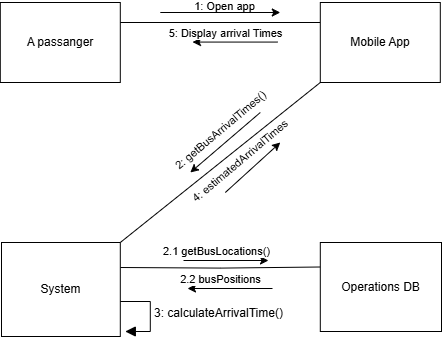

The diagram above was exported from draw.io. Its source (the exported page's mxGraphModel, read from the mxfile embedded in the PNG):
<mxGraphModel dx="518" dy="1600" grid="0" gridSize="10" guides="1" tooltips="1" connect="1" arrows="1" fold="1" page="0" pageScale="1" pageWidth="850" pageHeight="1100" background="#ffffff" math="0" shadow="0">
  <root>
    <mxCell id="0" />
    <mxCell id="1" parent="0" />
    <mxCell id="fbFKRxsLDfwKfuK52Rjf-1" value="A passanger" style="rounded=0;whiteSpace=wrap;html=1;" vertex="1" parent="1">
      <mxGeometry x="86.79998779296875" y="-33" width="120" height="80" as="geometry" />
    </mxCell>
    <mxCell id="fbFKRxsLDfwKfuK52Rjf-2" style="edgeStyle=orthogonalEdgeStyle;rounded=0;orthogonalLoop=1;jettySize=auto;html=1;entryX=1;entryY=0.5;entryDx=0;entryDy=0;endArrow=none;startFill=0;" edge="1" parent="1">
      <mxGeometry relative="1" as="geometry">
        <mxPoint x="406.79998779296875" y="-13" as="sourcePoint" />
        <mxPoint x="206.79998779296875" y="-13" as="targetPoint" />
      </mxGeometry>
    </mxCell>
    <mxCell id="fbFKRxsLDfwKfuK52Rjf-3" style="rounded=0;orthogonalLoop=1;jettySize=auto;html=1;exitX=0;exitY=1;exitDx=0;exitDy=0;entryX=1;entryY=0;entryDx=0;entryDy=0;endArrow=none;startFill=0;" edge="1" parent="1" source="fbFKRxsLDfwKfuK52Rjf-4" target="fbFKRxsLDfwKfuK52Rjf-6">
      <mxGeometry relative="1" as="geometry" />
    </mxCell>
    <mxCell id="fbFKRxsLDfwKfuK52Rjf-4" value="Mobile App" style="rounded=0;whiteSpace=wrap;html=1;" vertex="1" parent="1">
      <mxGeometry x="406.79998779296875" y="-33" width="120" height="80" as="geometry" />
    </mxCell>
    <mxCell id="fbFKRxsLDfwKfuK52Rjf-5" style="edgeStyle=orthogonalEdgeStyle;rounded=0;orthogonalLoop=1;jettySize=auto;html=1;exitX=1;exitY=0.5;exitDx=0;exitDy=0;entryX=0;entryY=0.5;entryDx=0;entryDy=0;endArrow=none;startFill=0;" edge="1" parent="1">
      <mxGeometry relative="1" as="geometry">
        <mxPoint x="206.79999999999995" y="231.99999999999977" as="sourcePoint" />
        <mxPoint x="406.79999999999995" y="231.5" as="targetPoint" />
      </mxGeometry>
    </mxCell>
    <mxCell id="fbFKRxsLDfwKfuK52Rjf-6" value="System" style="rounded=0;whiteSpace=wrap;html=1;" vertex="1" parent="1">
      <mxGeometry x="88" y="207" width="118.8" height="94" as="geometry" />
    </mxCell>
    <mxCell id="fbFKRxsLDfwKfuK52Rjf-7" value="Operations DB" style="rounded=0;whiteSpace=wrap;html=1;" vertex="1" parent="1">
      <mxGeometry x="406.8" y="207" width="121.2" height="89" as="geometry" />
    </mxCell>
    <mxCell id="fbFKRxsLDfwKfuK52Rjf-8" value="" style="endArrow=none;html=1;rounded=0;startArrow=classic;startFill=1;endFill=1;" edge="1" parent="1">
      <mxGeometry width="50" height="50" relative="1" as="geometry">
        <mxPoint x="366.79998779296875" y="-23" as="sourcePoint" />
        <mxPoint x="246.79998779296875" y="-23" as="targetPoint" />
      </mxGeometry>
    </mxCell>
    <mxCell id="fbFKRxsLDfwKfuK52Rjf-9" value="1: Open app" style="edgeLabel;html=1;align=center;verticalAlign=middle;resizable=0;points=[];labelBackgroundColor=none;" vertex="1" connectable="0" parent="fbFKRxsLDfwKfuK52Rjf-8">
      <mxGeometry x="-0.0061" y="-1" relative="1" as="geometry">
        <mxPoint x="3" y="-6" as="offset" />
      </mxGeometry>
    </mxCell>
    <mxCell id="fbFKRxsLDfwKfuK52Rjf-11" value="" style="endArrow=none;html=1;rounded=0;startFill=1;startArrow=classic;" edge="1" parent="1">
      <mxGeometry width="50" height="50" relative="1" as="geometry">
        <mxPoint x="276.79998779296875" y="137" as="sourcePoint" />
        <mxPoint x="346.79998779296875" y="77" as="targetPoint" />
      </mxGeometry>
    </mxCell>
    <mxCell id="fbFKRxsLDfwKfuK52Rjf-12" value="2: getBusArrivalTimes()" style="edgeLabel;html=1;align=center;verticalAlign=middle;resizable=0;points=[];rotation=-40;labelBackgroundColor=none;" vertex="1" connectable="0" parent="fbFKRxsLDfwKfuK52Rjf-11">
      <mxGeometry x="0.22" y="1" relative="1" as="geometry">
        <mxPoint x="-13" y="-5" as="offset" />
      </mxGeometry>
    </mxCell>
    <mxCell id="fbFKRxsLDfwKfuK52Rjf-13" value="" style="endArrow=classic;html=1;rounded=0;startFill=0;startArrow=none;endFill=1;" edge="1" parent="1">
      <mxGeometry width="50" height="50" relative="1" as="geometry">
        <mxPoint x="311.79998779296875" y="157" as="sourcePoint" />
        <mxPoint x="366.79998779296875" y="107" as="targetPoint" />
      </mxGeometry>
    </mxCell>
    <mxCell id="fbFKRxsLDfwKfuK52Rjf-14" value="4: estimatedArrivalTimes" style="edgeLabel;html=1;align=center;verticalAlign=middle;resizable=0;points=[];rotation=-40;" vertex="1" connectable="0" parent="fbFKRxsLDfwKfuK52Rjf-13">
      <mxGeometry x="0.22" y="1" relative="1" as="geometry">
        <mxPoint x="-20" y="1" as="offset" />
      </mxGeometry>
    </mxCell>
    <mxCell id="fbFKRxsLDfwKfuK52Rjf-15" value="" style="endArrow=classic;html=1;rounded=0;startFill=0;startArrow=none;endFill=1;" edge="1" parent="1">
      <mxGeometry width="50" height="50" relative="1" as="geometry">
        <mxPoint x="269.99998779296874" y="225" as="sourcePoint" />
        <mxPoint x="354.99998779296874" y="225" as="targetPoint" />
      </mxGeometry>
    </mxCell>
    <mxCell id="fbFKRxsLDfwKfuK52Rjf-16" value="2.1 getBusLocations()" style="edgeLabel;html=1;align=center;verticalAlign=middle;resizable=0;points=[];rotation=0;" vertex="1" connectable="0" parent="fbFKRxsLDfwKfuK52Rjf-15">
      <mxGeometry x="0.22" y="1" relative="1" as="geometry">
        <mxPoint x="-20" y="-9" as="offset" />
      </mxGeometry>
    </mxCell>
    <mxCell id="fbFKRxsLDfwKfuK52Rjf-17" value="" style="endArrow=none;html=1;rounded=0;startFill=1;startArrow=classic;endFill=1;" edge="1" parent="1">
      <mxGeometry width="50" height="50" relative="1" as="geometry">
        <mxPoint x="273.99998779296874" y="253" as="sourcePoint" />
        <mxPoint x="358.99998779296874" y="253" as="targetPoint" />
      </mxGeometry>
    </mxCell>
    <mxCell id="fbFKRxsLDfwKfuK52Rjf-18" value="2.2 busPositions" style="edgeLabel;html=1;align=center;verticalAlign=middle;resizable=0;points=[];rotation=0;" vertex="1" connectable="0" parent="fbFKRxsLDfwKfuK52Rjf-17">
      <mxGeometry x="0.22" y="1" relative="1" as="geometry">
        <mxPoint x="-20" y="-9" as="offset" />
      </mxGeometry>
    </mxCell>
    <mxCell id="fbFKRxsLDfwKfuK52Rjf-19" value="" style="endArrow=none;html=1;rounded=0;startFill=1;startArrow=classic;endFill=1;labelBackgroundColor=none;" edge="1" parent="1">
      <mxGeometry width="50" height="50" relative="1" as="geometry">
        <mxPoint x="278.99998779296874" y="6.569999999999993" as="sourcePoint" />
        <mxPoint x="363.99998779296874" y="6.569999999999993" as="targetPoint" />
      </mxGeometry>
    </mxCell>
    <mxCell id="fbFKRxsLDfwKfuK52Rjf-20" value="5: Display arrival Times" style="edgeLabel;html=1;align=center;verticalAlign=middle;resizable=0;points=[];rotation=0;" vertex="1" connectable="0" parent="fbFKRxsLDfwKfuK52Rjf-19">
      <mxGeometry x="0.22" y="1" relative="1" as="geometry">
        <mxPoint x="-20" y="-9" as="offset" />
      </mxGeometry>
    </mxCell>
    <mxCell id="fbFKRxsLDfwKfuK52Rjf-26" value="3: calculateArrivalTime()" style="html=1;align=left;spacingLeft=2;endArrow=block;rounded=0;edgeStyle=orthogonalEdgeStyle;curved=0;rounded=0;fontSize=12;startSize=8;endSize=8;" edge="1" parent="1">
      <mxGeometry relative="1" as="geometry">
        <mxPoint x="206.8" y="266" as="sourcePoint" />
        <Array as="points">
          <mxPoint x="236.8" y="296" />
        </Array>
        <mxPoint x="211.79999999999995" y="296" as="targetPoint" />
      </mxGeometry>
    </mxCell>
  </root>
</mxGraphModel>